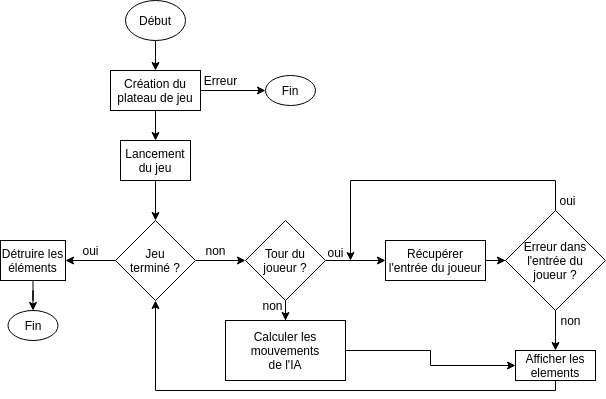

The diagram above was exported from draw.io. Its source (the exported page's mxGraphModel, read from the mxfile embedded in the PNG):
<mxGraphModel dx="1422" dy="768" grid="1" gridSize="10" guides="1" tooltips="1" connect="1" arrows="1" fold="1" page="1" pageScale="1" pageWidth="850" pageHeight="1100" math="0" shadow="0">
  <root>
    <mxCell id="0" />
    <mxCell id="1" parent="0" />
    <mxCell id="fqcwR1eOikEaiUUFFKpH-5" value="" style="edgeStyle=orthogonalEdgeStyle;rounded=0;orthogonalLoop=1;jettySize=auto;html=1;" parent="1" source="fqcwR1eOikEaiUUFFKpH-1" target="fqcwR1eOikEaiUUFFKpH-4" edge="1">
      <mxGeometry relative="1" as="geometry" />
    </mxCell>
    <mxCell id="fqcwR1eOikEaiUUFFKpH-1" value="Début" style="ellipse;whiteSpace=wrap;html=1;" parent="1" vertex="1">
      <mxGeometry x="235" y="60" width="60" height="40" as="geometry" />
    </mxCell>
    <mxCell id="fqcwR1eOikEaiUUFFKpH-7" value="" style="edgeStyle=orthogonalEdgeStyle;rounded=0;orthogonalLoop=1;jettySize=auto;html=1;" parent="1" source="fqcwR1eOikEaiUUFFKpH-4" target="fqcwR1eOikEaiUUFFKpH-6" edge="1">
      <mxGeometry relative="1" as="geometry" />
    </mxCell>
    <mxCell id="fqcwR1eOikEaiUUFFKpH-9" value="" style="edgeStyle=orthogonalEdgeStyle;rounded=0;orthogonalLoop=1;jettySize=auto;html=1;" parent="1" source="fqcwR1eOikEaiUUFFKpH-4" target="fqcwR1eOikEaiUUFFKpH-8" edge="1">
      <mxGeometry relative="1" as="geometry" />
    </mxCell>
    <mxCell id="fqcwR1eOikEaiUUFFKpH-4" value="Création du&lt;br&gt;plateau de jeu" style="whiteSpace=wrap;html=1;" parent="1" vertex="1">
      <mxGeometry x="220" y="130" width="90" height="40" as="geometry" />
    </mxCell>
    <mxCell id="fqcwR1eOikEaiUUFFKpH-6" value="Fin" style="ellipse;whiteSpace=wrap;html=1;" parent="1" vertex="1">
      <mxGeometry x="375" y="135" width="50" height="30" as="geometry" />
    </mxCell>
    <mxCell id="fqcwR1eOikEaiUUFFKpH-11" value="" style="edgeStyle=orthogonalEdgeStyle;rounded=0;orthogonalLoop=1;jettySize=auto;html=1;" parent="1" source="fqcwR1eOikEaiUUFFKpH-8" target="fqcwR1eOikEaiUUFFKpH-10" edge="1">
      <mxGeometry relative="1" as="geometry" />
    </mxCell>
    <mxCell id="fqcwR1eOikEaiUUFFKpH-8" value="Lancement du jeu" style="whiteSpace=wrap;html=1;" parent="1" vertex="1">
      <mxGeometry x="230" y="200" width="70" height="40" as="geometry" />
    </mxCell>
    <mxCell id="fqcwR1eOikEaiUUFFKpH-13" value="" style="edgeStyle=orthogonalEdgeStyle;rounded=0;orthogonalLoop=1;jettySize=auto;html=1;" parent="1" source="fqcwR1eOikEaiUUFFKpH-10" target="fqcwR1eOikEaiUUFFKpH-12" edge="1">
      <mxGeometry relative="1" as="geometry" />
    </mxCell>
    <mxCell id="fqcwR1eOikEaiUUFFKpH-29" value="" style="edgeStyle=orthogonalEdgeStyle;rounded=0;orthogonalLoop=1;jettySize=auto;html=1;" parent="1" source="fqcwR1eOikEaiUUFFKpH-10" target="fqcwR1eOikEaiUUFFKpH-28" edge="1">
      <mxGeometry relative="1" as="geometry" />
    </mxCell>
    <mxCell id="fqcwR1eOikEaiUUFFKpH-10" value="Jeu&lt;br&gt;terminé ?" style="rhombus;whiteSpace=wrap;html=1;" parent="1" vertex="1">
      <mxGeometry x="225" y="280" width="80" height="80" as="geometry" />
    </mxCell>
    <mxCell id="fqcwR1eOikEaiUUFFKpH-15" value="" style="edgeStyle=orthogonalEdgeStyle;rounded=0;orthogonalLoop=1;jettySize=auto;html=1;" parent="1" source="fqcwR1eOikEaiUUFFKpH-12" target="fqcwR1eOikEaiUUFFKpH-14" edge="1">
      <mxGeometry relative="1" as="geometry" />
    </mxCell>
    <mxCell id="fqcwR1eOikEaiUUFFKpH-23" value="" style="edgeStyle=orthogonalEdgeStyle;rounded=0;orthogonalLoop=1;jettySize=auto;html=1;" parent="1" source="fqcwR1eOikEaiUUFFKpH-12" target="fqcwR1eOikEaiUUFFKpH-22" edge="1">
      <mxGeometry relative="1" as="geometry" />
    </mxCell>
    <mxCell id="fqcwR1eOikEaiUUFFKpH-12" value="Tour du&lt;br&gt;joueur ?" style="rhombus;whiteSpace=wrap;html=1;" parent="1" vertex="1">
      <mxGeometry x="355" y="280" width="80" height="80" as="geometry" />
    </mxCell>
    <mxCell id="fqcwR1eOikEaiUUFFKpH-17" value="" style="edgeStyle=orthogonalEdgeStyle;rounded=0;orthogonalLoop=1;jettySize=auto;html=1;" parent="1" source="fqcwR1eOikEaiUUFFKpH-14" target="fqcwR1eOikEaiUUFFKpH-16" edge="1">
      <mxGeometry relative="1" as="geometry" />
    </mxCell>
    <mxCell id="fqcwR1eOikEaiUUFFKpH-14" value="Récupérer&lt;br&gt;l'entrée du joueur" style="whiteSpace=wrap;html=1;" parent="1" vertex="1">
      <mxGeometry x="495" y="300" width="100" height="40" as="geometry" />
    </mxCell>
    <mxCell id="fqcwR1eOikEaiUUFFKpH-19" value="" style="edgeStyle=orthogonalEdgeStyle;rounded=0;orthogonalLoop=1;jettySize=auto;html=1;" parent="1" source="fqcwR1eOikEaiUUFFKpH-16" target="fqcwR1eOikEaiUUFFKpH-18" edge="1">
      <mxGeometry relative="1" as="geometry" />
    </mxCell>
    <mxCell id="fqcwR1eOikEaiUUFFKpH-37" style="edgeStyle=orthogonalEdgeStyle;rounded=0;orthogonalLoop=1;jettySize=auto;html=1;" parent="1" source="fqcwR1eOikEaiUUFFKpH-16" edge="1">
      <mxGeometry relative="1" as="geometry">
        <mxPoint x="460" y="320" as="targetPoint" />
        <Array as="points">
          <mxPoint x="665" y="240" />
          <mxPoint x="460" y="240" />
        </Array>
      </mxGeometry>
    </mxCell>
    <mxCell id="fqcwR1eOikEaiUUFFKpH-16" value="Erreur dans&lt;br&gt;l'entrée du&lt;br&gt;joueur ?" style="rhombus;whiteSpace=wrap;html=1;" parent="1" vertex="1">
      <mxGeometry x="615" y="270" width="100" height="100" as="geometry" />
    </mxCell>
    <mxCell id="fqcwR1eOikEaiUUFFKpH-34" style="edgeStyle=orthogonalEdgeStyle;rounded=0;orthogonalLoop=1;jettySize=auto;html=1;entryX=0.5;entryY=1;entryDx=0;entryDy=0;" parent="1" source="fqcwR1eOikEaiUUFFKpH-18" target="fqcwR1eOikEaiUUFFKpH-10" edge="1">
      <mxGeometry relative="1" as="geometry">
        <Array as="points">
          <mxPoint x="665" y="450" />
          <mxPoint x="265" y="450" />
        </Array>
      </mxGeometry>
    </mxCell>
    <mxCell id="fqcwR1eOikEaiUUFFKpH-18" value="Afficher les&lt;br&gt;elements" style="whiteSpace=wrap;html=1;" parent="1" vertex="1">
      <mxGeometry x="625" y="410" width="80" height="30" as="geometry" />
    </mxCell>
    <mxCell id="fqcwR1eOikEaiUUFFKpH-27" style="edgeStyle=orthogonalEdgeStyle;rounded=0;orthogonalLoop=1;jettySize=auto;html=1;entryX=0;entryY=0.5;entryDx=0;entryDy=0;" parent="1" source="fqcwR1eOikEaiUUFFKpH-22" target="fqcwR1eOikEaiUUFFKpH-18" edge="1">
      <mxGeometry relative="1" as="geometry" />
    </mxCell>
    <mxCell id="fqcwR1eOikEaiUUFFKpH-22" value="Calculer les&lt;br&gt;mouvements&lt;br&gt;de l'IA" style="whiteSpace=wrap;html=1;" parent="1" vertex="1">
      <mxGeometry x="335" y="380" width="120" height="60" as="geometry" />
    </mxCell>
    <mxCell id="fqcwR1eOikEaiUUFFKpH-31" value="" style="edgeStyle=orthogonalEdgeStyle;rounded=0;orthogonalLoop=1;jettySize=auto;html=1;entryX=0.5;entryY=0;entryDx=0;entryDy=0;" parent="1" source="fqcwR1eOikEaiUUFFKpH-28" target="fqcwR1eOikEaiUUFFKpH-32" edge="1">
      <mxGeometry relative="1" as="geometry">
        <mxPoint x="142.5" y="400" as="targetPoint" />
      </mxGeometry>
    </mxCell>
    <mxCell id="fqcwR1eOikEaiUUFFKpH-28" value="Détruire les&lt;br&gt;éléments" style="whiteSpace=wrap;html=1;" parent="1" vertex="1">
      <mxGeometry x="110" y="300" width="65" height="40" as="geometry" />
    </mxCell>
    <mxCell id="fqcwR1eOikEaiUUFFKpH-32" value="Fin" style="ellipse;whiteSpace=wrap;html=1;" parent="1" vertex="1">
      <mxGeometry x="117.5" y="370" width="50" height="30" as="geometry" />
    </mxCell>
    <mxCell id="fqcwR1eOikEaiUUFFKpH-35" value="Erreur" style="text;html=1;align=center;verticalAlign=middle;resizable=0;points=[];autosize=1;" parent="1" vertex="1">
      <mxGeometry x="305" y="130" width="50" height="20" as="geometry" />
    </mxCell>
    <mxCell id="fqcwR1eOikEaiUUFFKpH-38" value="oui" style="text;html=1;align=center;verticalAlign=middle;resizable=0;points=[];autosize=1;" parent="1" vertex="1">
      <mxGeometry x="662" y="250" width="30" height="20" as="geometry" />
    </mxCell>
    <mxCell id="fqcwR1eOikEaiUUFFKpH-39" value="non" style="text;html=1;align=center;verticalAlign=middle;resizable=0;points=[];autosize=1;" parent="1" vertex="1">
      <mxGeometry x="660" y="370" width="40" height="20" as="geometry" />
    </mxCell>
    <mxCell id="fqcwR1eOikEaiUUFFKpH-40" value="oui" style="text;html=1;align=center;verticalAlign=middle;resizable=0;points=[];autosize=1;" parent="1" vertex="1">
      <mxGeometry x="430" y="302" width="30" height="20" as="geometry" />
    </mxCell>
    <mxCell id="fqcwR1eOikEaiUUFFKpH-41" value="non" style="text;html=1;align=center;verticalAlign=middle;resizable=0;points=[];autosize=1;" parent="1" vertex="1">
      <mxGeometry x="362" y="355" width="40" height="20" as="geometry" />
    </mxCell>
    <mxCell id="fqcwR1eOikEaiUUFFKpH-42" value="non" style="text;html=1;align=center;verticalAlign=middle;resizable=0;points=[];autosize=1;" parent="1" vertex="1">
      <mxGeometry x="305" y="300" width="40" height="20" as="geometry" />
    </mxCell>
    <mxCell id="fqcwR1eOikEaiUUFFKpH-43" value="oui" style="text;html=1;align=center;verticalAlign=middle;resizable=0;points=[];autosize=1;" parent="1" vertex="1">
      <mxGeometry x="185" y="300" width="30" height="20" as="geometry" />
    </mxCell>
  </root>
</mxGraphModel>